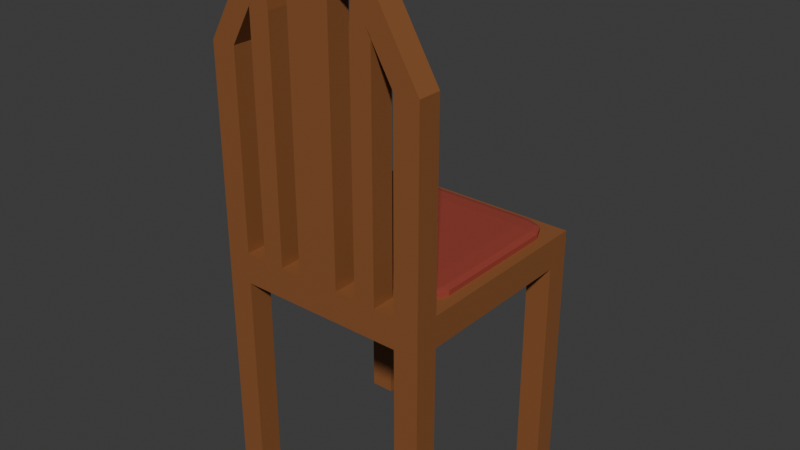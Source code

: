# Source: stul.blend  (saved by Blender 4.0.36; exported with 4.5.12 LTS)
import bpy
from mathutils import Matrix  # noqa: F401  (used for matrix-valued properties, if any)

bpy.ops.wm.read_factory_settings(use_empty=True)
scene = bpy.context.scene
scene.name = 'Scene'

# ---- collections
col_collection = bpy.data.collections.new('Collection'); scene.collection.children.link(col_collection)

# ---- materials (node trees are filled in below, after node groups)
mat_x = bpy.data.materials.new('Материал')
mat_x.use_transparent_shadow = False
mat_001 = bpy.data.materials.new('Материал.001')
mat_001.use_transparent_shadow = False

# ---- material node trees
mat_x.use_nodes = True; mat_x.node_tree.nodes.clear()
_N = mat_x.node_tree.nodes; _L = mat_x.node_tree.links
n0 = _N.new('ShaderNodeBsdfPrincipled'); n0.name = 'Принципиальный BSDF'; n0.location = (10, 300)
n0.inputs[0].default_value = (0.2585, 0.09624, 0.03189, 1.0)
n0.inputs[3].default_value = 1.45
n1 = _N.new('ShaderNodeOutputMaterial'); n1.name = 'Вывод материала'; n1.location = (300, 300)
_L.new(n0.outputs[0], n1.inputs[0])
n1.is_active_output = True
mat_001.use_nodes = True; mat_001.node_tree.nodes.clear()
_N = mat_001.node_tree.nodes; _L = mat_001.node_tree.links
n0 = _N.new('ShaderNodeBsdfPrincipled'); n0.name = 'Принципиальный BSDF'; n0.location = (10, 300)
n0.inputs[0].default_value = (0.3212, 0.05578, 0.03832, 1.0)
n0.inputs[3].default_value = 1.45
n1 = _N.new('ShaderNodeOutputMaterial'); n1.name = 'Вывод материала'; n1.location = (300, 300)
_L.new(n0.outputs[0], n1.inputs[0])
n1.is_active_output = True

# ---- world
world_world = bpy.data.worlds.new('World'); scene.world = world_world
world_world.use_nodes = True; world_world.node_tree.nodes.clear()
_N = world_world.node_tree.nodes; _L = world_world.node_tree.links
n0 = _N.new('ShaderNodeOutputWorld'); n0.name = 'World Output'; n0.location = (300, 300)
n1 = _N.new('ShaderNodeBackground'); n1.name = 'Background'; n1.location = (10, 300)
n1.inputs[0].default_value = (0.05088, 0.05088, 0.05088, 1.0)
_L.new(n1.outputs[0], n0.inputs[0])
n0.is_active_output = True
world_world.color = (0.05088, 0.05088, 0.05088)
world_world.use_sun_shadow = False
world_world.sun_shadow_jitter_overblur = 0.0

# ---- meshes
me_x = bpy.data.meshes.new('Куб')
me_x.from_pydata([(-1.0, -1.0, -1.0), (-1.0, -1.0, 1.0), (-1.0, 1.0, -1.0), (-1.0, 1.0, 1.0), (1.0, -1.0, -1.0), (1.0, -1.0, 1.0), (1.0, 1.0, -1.0), (1.0, 1.0, 1.0), (-0.7728, 1.0, -1.0), (0.7728, 1.0, -1.0), (0.7728, 1.0, 1.0), (-0.7728, 1.0, 1.0), (0.7728, -1.0, -1.0), (-0.7728, -1.0, -1.0), (-0.7728, -1.0, 1.0), (0.7728, -1.0, 1.0), (-1.0, -0.7835, -1.0), (-1.0, 0.7835, -1.0), (-1.0, 0.7835, 1.0), (-1.0, -0.7835, 1.0), (1.0, 0.7835, -1.0), (1.0, -0.7835, -1.0), (1.0, 0.7835, 1.0), (1.0, -0.7835, 1.0), (-0.7728, 0.7835, 1.0), (-0.7728, -0.7835, 1.0), (0.7728, -0.7835, 1.0), (0.7728, 0.7835, 1.0), (0.7728, 0.7835, -1.0), (0.7728, -0.7835, -1.0), (-0.7728, -0.7835, -1.0), (-0.7728, 0.7835, -1.0), (-0.7728, 1.0, -15.61), (-1.0, 1.0, -15.61), (0.7728, 1.0, -15.61), (1.0, 1.0, -15.61), (1.0, -1.0, -15.61), (0.7728, -1.0, -15.61), (-0.7728, -1.0, -15.61), (-1.0, -1.0, -15.61), (1.0, -0.7835, -15.61), (0.7728, -0.7835, -15.61), (0.7728, 0.7835, -15.61), (1.0, 0.7835, -15.61), (-0.7728, -0.7835, -15.61), (-1.0, -0.7835, -15.61), (-1.0, 0.7835, -15.61), (-0.7728, 0.7835, -15.61), (0.7728, -1.0, 13.42), (1.0, -1.0, 13.42), (-1.0, -1.0, 13.42), (-0.7728, -1.0, 13.42), (-1.0, -0.7835, 13.42), (-0.7728, -0.7835, 13.42), (0.7728, -0.7835, 13.42), (1.0, -0.7835, 13.42), (0.5114, -1.0, 19.28), (-0.5234, -1.0, 19.28), (-0.5234, -0.7835, 19.28), (0.5114, -0.7835, 19.28), (0.5285, -1.0, 16.35), (0.5285, -0.7835, 16.35), (0.7557, -0.7835, 16.35), (0.7557, -1.0, 16.35), (0.4063, -1.0, 17.81), (0.4063, -0.7835, 17.81), (0.6336, -0.7835, 17.81), (0.6336, -1.0, 17.81), (-0.5345, -0.7835, 16.35), (-0.5345, -1.0, 16.35), (-0.7617, -1.0, 16.35), (-0.7617, -0.7835, 16.35), (-0.4153, -0.7835, 17.81), (-0.4153, -1.0, 17.81), (-0.6425, -1.0, 17.81), (-0.6425, -0.7835, 17.81), (0.0, 1.0, 1.0), (0.0, -1.0, 1.0), (0.0, 1.0, -1.0), (0.0, -1.0, -1.0), (0.0, -0.7835, -1.0), (0.0, 0.7835, -1.0), (0.0, -0.7835, 1.0), (0.0, 0.7835, 1.0), (0.3864, -1.0, 1.0), (0.3864, 1.0, -1.0), (0.3864, 0.7835, -1.0), (0.3864, -0.7835, 1.0), (0.3864, 1.0, 1.0), (0.3864, -1.0, -1.0), (0.3864, -0.7835, -1.0), (0.3864, 0.7835, 1.0), (-0.3864, 1.0, 1.0), (-0.3864, -1.0, -1.0), (-0.3864, -0.7835, -1.0), (-0.3864, 0.7835, 1.0), (-0.3864, -1.0, 1.0), (-0.3864, 1.0, -1.0), (-0.3864, 0.7835, -1.0), (-0.3864, -0.7835, 1.0), (-0.1932, -1.0, 1.0), (-0.1932, 1.0, -1.0), (-0.1932, 0.7835, -1.0), (-0.1932, -0.7835, 1.0), (-0.1932, 1.0, 1.0), (-0.1932, -1.0, -1.0), (-0.1932, -0.7835, -1.0), (-0.1932, 0.7835, 1.0), (0.1932, 1.0, 1.0), (0.1932, -1.0, -1.0), (0.1932, -0.7835, -1.0), (0.1932, 0.7835, 1.0), (0.1932, -1.0, 1.0), (0.1932, 1.0, -1.0), (0.1932, 0.7835, -1.0), (0.1932, -0.7835, 1.0), (0.5796, -1.0, 1.0), (0.5796, 1.0, -1.0), (0.5796, 0.7835, -1.0), (0.5796, -0.7835, 1.0), (0.5796, 1.0, 1.0), (0.5796, -1.0, -1.0), (0.5796, -0.7835, -1.0), (0.5796, 0.7835, 1.0), (-0.5796, 1.0, 1.0), (-0.5796, -1.0, -1.0), (-0.5796, -0.7835, -1.0), (-0.5796, 0.7835, 1.0), (-0.5796, -1.0, 1.0), (-0.5796, 1.0, -1.0), (-0.5796, 0.7835, -1.0), (-0.5796, -0.7835, 1.0), (0.3864, -1.0, 15.78), (0.3864, -0.7835, 15.78), (-0.5796, -1.0, 15.78), (-0.3864, -1.0, 15.78), (-0.5796, -0.7835, 15.78), (-0.3864, -0.7835, 15.78), (0.5796, -1.0, 15.78), (0.5796, -0.7835, 15.78), (-0.1932, -1.0, 17.83), (0.0, -1.0, 17.83), (-0.1932, -0.7835, 17.83), (0.0, -0.7835, 17.83), (0.1932, -1.0, 17.83), (0.1932, -0.7835, 17.83)], [], [(11, 3, 18, 24), (7, 10, 27, 22), (25, 19, 52, 53), (17, 18, 3, 2), (4, 5, 15, 12), (6, 7, 22, 20), (9, 10, 7, 6), (13, 14, 1, 0), (13, 0, 39, 38), (120, 123, 27, 10), (129, 130, 31, 8), (116, 121, 12, 15), (124, 129, 8, 11), (2, 3, 11, 8), (126, 125, 13, 30), (21, 23, 5, 4), (19, 1, 50, 52), (20, 28, 42, 43), (6, 20, 43, 35), (119, 116, 15, 26), (4, 12, 37, 36), (126, 30, 31, 130), (119, 26, 27, 123), (21, 29, 28, 20), (19, 25, 24, 18), (30, 16, 17, 31), (23, 21, 20, 22), (26, 23, 22, 27), (18, 17, 16, 19), (0, 1, 19, 16), (34, 35, 43, 42), (45, 44, 38, 39), (41, 40, 36, 37), (33, 32, 47, 46), (17, 2, 33, 46), (12, 29, 41, 37), (8, 31, 47, 32), (21, 4, 36, 40), (30, 13, 38, 44), (28, 9, 34, 42), (16, 30, 44, 45), (2, 8, 32, 33), (31, 17, 46, 47), (9, 6, 35, 34), (29, 21, 40, 41), (0, 16, 45, 39), (1, 14, 51, 50), (5, 23, 55, 49), (14, 25, 53, 51), (15, 5, 49, 48), (23, 26, 54, 55), (26, 15, 48, 54), (75, 58, 59, 66), (67, 66, 59, 56), (75, 74, 57, 58), (57, 56, 59, 58), (69, 73, 74, 70, 50, 51), (49, 55, 62, 63), (55, 54, 61, 62), (54, 48, 60, 61), (63, 62, 66, 67), (62, 61, 65, 66), (61, 60, 64, 65), (53, 52, 71, 68), (52, 50, 70, 71), (51, 53, 68, 69), (68, 71, 75, 72), (71, 70, 74, 75), (69, 68, 72, 73), (64, 73, 72, 65), (103, 82, 83, 107), (110, 80, 81, 114), (82, 103, 142, 143), (110, 109, 79, 80), (108, 113, 78, 76), (100, 105, 79, 77), (113, 114, 81, 78), (104, 107, 83, 76), (117, 118, 86, 85), (120, 117, 85, 88), (122, 121, 89, 90), (122, 90, 86, 118), (115, 87, 91, 111), (115, 112, 84, 87), (112, 109, 89, 84), (108, 111, 91, 88), (124, 127, 95, 92), (128, 125, 93, 96), (119, 87, 133, 139), (131, 99, 95, 127), (106, 94, 98, 102), (106, 105, 93, 94), (104, 101, 97, 92), (101, 102, 98, 97), (78, 81, 102, 101), (76, 78, 101, 104), (80, 79, 105, 106), (80, 106, 102, 81), (92, 95, 107, 104), (96, 93, 105, 100), (99, 96, 100, 103), (99, 103, 107, 95), (76, 83, 111, 108), (77, 79, 109, 112), (112, 115, 145, 144), (82, 115, 111, 83), (85, 86, 114, 113), (88, 85, 113, 108), (90, 89, 109, 110), (90, 110, 114, 86), (29, 122, 118, 28), (29, 12, 121, 122), (10, 9, 117, 120), (9, 28, 118, 117), (87, 119, 123, 91), (131, 128, 134, 136), (84, 89, 121, 116), (88, 91, 123, 120), (25, 131, 127, 24), (25, 14, 128, 131), (14, 13, 125, 128), (11, 24, 127, 124), (94, 126, 130, 98), (94, 93, 125, 126), (92, 97, 129, 124), (97, 98, 130, 129), (136, 134, 135, 137), (133, 132, 138, 139), (99, 131, 136, 137), (96, 99, 137, 135), (87, 84, 132, 133), (116, 119, 139, 138), (84, 116, 138, 132), (128, 96, 135, 134), (142, 140, 141, 143), (143, 141, 144, 145), (77, 112, 144, 141), (103, 100, 140, 142), (115, 82, 143, 145), (100, 77, 141, 140), (135, 137, 72, 73), (72, 137, 136, 68), (135, 73, 69, 134), (133, 132, 64, 65), (64, 132, 138, 60), (65, 133, 139, 61), (63, 67, 64, 60, 48, 49), (74, 67, 56, 57)])
_uv = me_x.uv_layers.new(name='UVКарта')
_uv.uv.foreach_set('vector', [0.8466, 0.5, 0.875, 0.5, 0.875, 0.5271, 0.8466, 0.5271, 0.625, 0.5, 0.6534, 0.5, 0.6534, 0.5271, 0.625, 0.5271, 0.8466, 0.7229, 0.875, 0.7229, 0.875, 0.7229, 0.8466, 0.7229, 0.375, 0.2229, 0.625, 0.2229, 0.625, 0.25, 0.375, 0.25, 0.375, 0.75, 0.625, 0.75, 0.625, 0.7784, 0.375, 0.7784, 0.375, 0.5, 0.625, 0.5, 0.625, 0.5271, 0.375, 0.5271, 0.375, 0.4716, 0.625, 0.4716, 0.625, 0.5, 0.375, 0.5, 0.375, 0.9716, 0.625, 0.9716, 0.625, 1.0, 0.375, 1.0, 0.375, 0.9716, 0.375, 1.0, 0.375, 1.0, 0.375, 0.9716, 0.6776, 0.5, 0.6776, 0.5271, 0.6534, 0.5271, 0.6534, 0.5, 0.1776, 0.5, 0.1776, 0.5271, 0.1534, 0.5271, 0.1534, 0.5, 0.625, 0.8026, 0.375, 0.8026, 0.375, 0.7784, 0.625, 0.7784, 0.625, 0.3026, 0.375, 0.3026, 0.375, 0.2784, 0.625, 0.2784, 0.375, 0.25, 0.625, 0.25, 0.625, 0.2784, 0.375, 0.2784, 0.1776, 0.7229, 0.1776, 0.75, 0.1534, 0.75, 0.1534, 0.7229, 0.375, 0.7229, 0.625, 0.7229, 0.625, 0.75, 0.375, 0.75, 0.625, 0.02706, 0.625, 0.0, 0.625, 0.0, 0.625, 0.02706, 0.375, 0.5271, 0.3466, 0.5271, 0.3466, 0.5271, 0.375, 0.5271, 0.375, 0.5, 0.375, 0.5271, 0.375, 0.5271, 0.375, 0.5, 0.6776, 0.7229, 0.6776, 0.75, 0.6534, 0.75, 0.6534, 0.7229, 0.375, 0.75, 0.375, 0.7784, 0.375, 0.7784, 0.375, 0.75, 0.1776, 0.7229, 0.1534, 0.7229, 0.1534, 0.5271, 0.1776, 0.5271, 0.6776, 0.7229, 0.6534, 0.7229, 0.6534, 0.5271, 0.6776, 0.5271, 0.375, 0.7229, 0.3466, 0.7229, 0.3466, 0.5271, 0.375, 0.5271, 0.875, 0.7229, 0.8466, 0.7229, 0.8466, 0.5271, 0.875, 0.5271, 0.1534, 0.7229, 0.125, 0.7229, 0.125, 0.5271, 0.1534, 0.5271, 0.625, 0.7229, 0.375, 0.7229, 0.375, 0.5271, 0.625, 0.5271, 0.6534, 0.7229, 0.625, 0.7229, 0.625, 0.5271, 0.6534, 0.5271, 0.625, 0.2229, 0.375, 0.2229, 0.375, 0.02706, 0.625, 0.02706, 0.375, 0.0, 0.625, 0.0, 0.625, 0.02706, 0.375, 0.02706, 0.3466, 0.5, 0.375, 0.5, 0.375, 0.5271, 0.3466, 0.5271, 0.125, 0.7229, 0.1534, 0.7229, 0.1534, 0.75, 0.125, 0.75, 0.3466, 0.7229, 0.375, 0.7229, 0.375, 0.75, 0.3466, 0.75, 0.125, 0.5, 0.1534, 0.5, 0.1534, 0.5271, 0.125, 0.5271, 0.375, 0.2229, 0.375, 0.25, 0.375, 0.25, 0.375, 0.2229, 0.3466, 0.75, 0.3466, 0.7229, 0.3466, 0.7229, 0.3466, 0.75, 0.1534, 0.5, 0.1534, 0.5271, 0.1534, 0.5271, 0.1534, 0.5, 0.375, 0.7229, 0.375, 0.75, 0.375, 0.75, 0.375, 0.7229, 0.1534, 0.7229, 0.1534, 0.75, 0.1534, 0.75, 0.1534, 0.7229, 0.3466, 0.5271, 0.3466, 0.5, 0.3466, 0.5, 0.3466, 0.5271, 0.125, 0.7229, 0.1534, 0.7229, 0.1534, 0.7229, 0.125, 0.7229, 0.375, 0.25, 0.375, 0.2784, 0.375, 0.2784, 0.375, 0.25, 0.1534, 0.5271, 0.125, 0.5271, 0.125, 0.5271, 0.1534, 0.5271, 0.375, 0.4716, 0.375, 0.5, 0.375, 0.5, 0.375, 0.4716, 0.3466, 0.7229, 0.375, 0.7229, 0.375, 0.7229, 0.3466, 0.7229, 0.375, 0.0, 0.375, 0.02706, 0.375, 0.02706, 0.375, 0.0, 0.625, 1.0, 0.625, 0.9716, 0.625, 0.9716, 0.625, 1.0, 0.625, 0.75, 0.625, 0.7229, 0.625, 0.7229, 0.625, 0.75, 0.8466, 0.75, 0.8466, 0.7229, 0.8466, 0.7229, 0.8466, 0.75, 0.625, 0.7784, 0.625, 0.75, 0.625, 0.75, 0.625, 0.7784, 0.625, 0.7229, 0.6534, 0.7229, 0.6534, 0.7229, 0.625, 0.7229, 0.6534, 0.7229, 0.6534, 0.75, 0.6534, 0.75, 0.6534, 0.7229, 0.625, 0.02706, 0.625, 0.02706, 0.625, 0.7229, 0.625, 0.7229, 0.625, 0.75, 0.625, 0.7229, 0.625, 0.7229, 0.625, 0.75, 0.625, 0.02706, 0.625, 0.0, 0.625, 0.0, 0.625, 0.02706, 0.625, 0.0, 0.625, 0.75, 0.625, 0.7229, 0.625, 0.02706, 0.625, 0.9716, 0.625, 0.9716, 0.625, 1.0, 0.625, 1.0, 0.625, 1.0, 0.625, 0.9716, 0.625, 0.75, 0.625, 0.7229, 0.625, 0.7229, 0.625, 0.75, 0.625, 0.7229, 0.6534, 0.7229, 0.6534, 0.7229, 0.625, 0.7229, 0.6534, 0.7229, 0.6534, 0.75, 0.6534, 0.75, 0.6534, 0.7229, 0.625, 0.75, 0.625, 0.7229, 0.625, 0.7229, 0.625, 0.75, 0.625, 0.7229, 0.6534, 0.7229, 0.6534, 0.7229, 0.625, 0.7229, 0.6534, 0.7229, 0.6534, 0.75, 0.6534, 0.75, 0.6534, 0.7229, 0.8466, 0.7229, 0.875, 0.7229, 0.875, 0.7229, 0.8466, 0.7229, 0.625, 0.02706, 0.625, 0.0, 0.625, 0.0, 0.625, 0.02706, 0.8466, 0.75, 0.8466, 0.7229, 0.8466, 0.7229, 0.8466, 0.75, 0.8466, 0.7229, 0.875, 0.7229, 0.875, 0.7229, 0.8466, 0.7229, 0.625, 0.02706, 0.625, 0.0, 0.625, 0.0, 0.625, 0.02706, 0.8466, 0.75, 0.8466, 0.7229, 0.8466, 0.7229, 0.8466, 0.75, 0.6534, 0.75, 0.8466, 0.75, 0.8466, 0.7229, 0.6534, 0.7229, 0.7741, 0.7229, 0.75, 0.7229, 0.75, 0.5271, 0.7741, 0.5271, 0.2741, 0.7229, 0.25, 0.7229, 0.25, 0.5271, 0.2741, 0.5271, 0.75, 0.7229, 0.7741, 0.7229, 0.7741, 0.7229, 0.75, 0.7229, 0.2741, 0.7229, 0.2741, 0.75, 0.25, 0.75, 0.25, 0.7229, 0.625, 0.3991, 0.375, 0.3991, 0.375, 0.375, 0.625, 0.375, 0.625, 0.8991, 0.375, 0.8991, 0.375, 0.875, 0.625, 0.875, 0.2741, 0.5, 0.2741, 0.5271, 0.25, 0.5271, 0.25, 0.5, 0.7741, 0.5, 0.7741, 0.5271, 0.75, 0.5271, 0.75, 0.5, 0.3224, 0.5, 0.3224, 0.5271, 0.2983, 0.5271, 0.2983, 0.5, 0.625, 0.4474, 0.375, 0.4474, 0.375, 0.4233, 0.625, 0.4233, 0.3224, 0.7229, 0.3224, 0.75, 0.2983, 0.75, 0.2983, 0.7229, 0.3224, 0.7229, 0.2983, 0.7229, 0.2983, 0.5271, 0.3224, 0.5271, 0.7259, 0.7229, 0.7017, 0.7229, 0.7017, 0.5271, 0.7259, 0.5271, 0.7259, 0.7229, 0.7259, 0.75, 0.7017, 0.75, 0.7017, 0.7229, 0.625, 0.8509, 0.375, 0.8509, 0.375, 0.8267, 0.625, 0.8267, 0.7259, 0.5, 0.7259, 0.5271, 0.7017, 0.5271, 0.7017, 0.5, 0.8224, 0.5, 0.8224, 0.5271, 0.7983, 0.5271, 0.7983, 0.5, 0.625, 0.9474, 0.375, 0.9474, 0.375, 0.9233, 0.625, 0.9233, 0.6776, 0.7229, 0.7017, 0.7229, 0.7017, 0.7229, 0.6776, 0.7229, 0.8224, 0.7229, 0.7983, 0.7229, 0.7983, 0.5271, 0.8224, 0.5271, 0.2259, 0.7229, 0.2017, 0.7229, 0.2017, 0.5271, 0.2259, 0.5271, 0.2259, 0.7229, 0.2259, 0.75, 0.2017, 0.75, 0.2017, 0.7229, 0.625, 0.3509, 0.375, 0.3509, 0.375, 0.3267, 0.625, 0.3267, 0.2259, 0.5, 0.2259, 0.5271, 0.2017, 0.5271, 0.2017, 0.5, 0.25, 0.5, 0.25, 0.5271, 0.2259, 0.5271, 0.2259, 0.5, 0.625, 0.375, 0.375, 0.375, 0.375, 0.3509, 0.625, 0.3509, 0.25, 0.7229, 0.25, 0.75, 0.2259, 0.75, 0.2259, 0.7229, 0.25, 0.7229, 0.2259, 0.7229, 0.2259, 0.5271, 0.25, 0.5271, 0.7983, 0.5, 0.7983, 0.5271, 0.7741, 0.5271, 0.7741, 0.5, 0.625, 0.9233, 0.375, 0.9233, 0.375, 0.8991, 0.625, 0.8991, 0.7983, 0.7229, 0.7983, 0.75, 0.7741, 0.75, 0.7741, 0.7229, 0.7983, 0.7229, 0.7741, 0.7229, 0.7741, 0.5271, 0.7983, 0.5271, 0.75, 0.5, 0.75, 0.5271, 0.7259, 0.5271, 0.7259, 0.5, 0.625, 0.875, 0.375, 0.875, 0.375, 0.8509, 0.625, 0.8509, 0.7259, 0.75, 0.7259, 0.7229, 0.7259, 0.7229, 0.7259, 0.75, 0.75, 0.7229, 0.7259, 0.7229, 0.7259, 0.5271, 0.75, 0.5271, 0.2983, 0.5, 0.2983, 0.5271, 0.2741, 0.5271, 0.2741, 0.5, 0.625, 0.4233, 0.375, 0.4233, 0.375, 0.3991, 0.625, 0.3991, 0.2983, 0.7229, 0.2983, 0.75, 0.2741, 0.75, 0.2741, 0.7229, 0.2983, 0.7229, 0.2741, 0.7229, 0.2741, 0.5271, 0.2983, 0.5271, 0.3466, 0.7229, 0.3224, 0.7229, 0.3224, 0.5271, 0.3466, 0.5271, 0.3466, 0.7229, 0.3466, 0.75, 0.3224, 0.75, 0.3224, 0.7229, 0.625, 0.4716, 0.375, 0.4716, 0.375, 0.4474, 0.625, 0.4474, 0.3466, 0.5, 0.3466, 0.5271, 0.3224, 0.5271, 0.3224, 0.5, 0.7017, 0.7229, 0.6776, 0.7229, 0.6776, 0.5271, 0.7017, 0.5271, 0.8224, 0.7229, 0.8224, 0.75, 0.8224, 0.75, 0.8224, 0.7229, 0.625, 0.8267, 0.375, 0.8267, 0.375, 0.8026, 0.625, 0.8026, 0.7017, 0.5, 0.7017, 0.5271, 0.6776, 0.5271, 0.6776, 0.5, 0.8466, 0.7229, 0.8224, 0.7229, 0.8224, 0.5271, 0.8466, 0.5271, 0.8466, 0.7229, 0.8466, 0.75, 0.8224, 0.75, 0.8224, 0.7229, 0.625, 0.9716, 0.375, 0.9716, 0.375, 0.9474, 0.625, 0.9474, 0.8466, 0.5, 0.8466, 0.5271, 0.8224, 0.5271, 0.8224, 0.5, 0.2017, 0.7229, 0.1776, 0.7229, 0.1776, 0.5271, 0.2017, 0.5271, 0.2017, 0.7229, 0.2017, 0.75, 0.1776, 0.75, 0.1776, 0.7229, 0.625, 0.3267, 0.375, 0.3267, 0.375, 0.3026, 0.625, 0.3026, 0.2017, 0.5, 0.2017, 0.5271, 0.1776, 0.5271, 0.1776, 0.5, 0.8224, 0.7229, 0.8224, 0.75, 0.7983, 0.75, 0.7983, 0.7229, 0.7017, 0.7229, 0.7017, 0.75, 0.6776, 0.75, 0.6776, 0.7229, 0.7983, 0.7229, 0.8224, 0.7229, 0.8224, 0.7229, 0.7983, 0.7229, 0.7983, 0.75, 0.7983, 0.7229, 0.7983, 0.7229, 0.7983, 0.75, 0.7017, 0.7229, 0.7017, 0.75, 0.7017, 0.75, 0.7017, 0.7229, 0.6776, 0.75, 0.6776, 0.7229, 0.6776, 0.7229, 0.6776, 0.75, 0.625, 0.8267, 0.625, 0.8026, 0.625, 0.8026, 0.625, 0.8267, 0.625, 0.9474, 0.625, 0.9233, 0.625, 0.9233, 0.625, 0.9474, 0.7741, 0.7229, 0.7741, 0.75, 0.75, 0.75, 0.75, 0.7229, 0.75, 0.7229, 0.75, 0.75, 0.7259, 0.75, 0.7259, 0.7229, 0.625, 0.875, 0.625, 0.8509, 0.625, 0.8509, 0.625, 0.875, 0.7741, 0.7229, 0.7741, 0.75, 0.7741, 0.75, 0.7741, 0.7229, 0.7259, 0.7229, 0.75, 0.7229, 0.75, 0.7229, 0.7259, 0.7229, 0.625, 0.8991, 0.625, 0.875, 0.625, 0.875, 0.625, 0.8991, 0.7983, 0.75, 0.7983, 0.7229, 0.8466, 0.7229, 0.8466, 0.75, 0.8466, 0.7229, 0.7983, 0.7229, 0.8224, 0.7229, 0.8466, 0.7229, 0.7983, 0.75, 0.8466, 0.75, 0.625, 0.9716, 0.8224, 0.75, 0.7017, 0.7229, 0.7017, 0.75, 0.6534, 0.75, 0.6534, 0.7229, 0.6534, 0.75, 0.7017, 0.75, 0.6776, 0.75, 0.625, 0.7784, 0.6534, 0.7229, 0.7017, 0.7229, 0.6776, 0.7229, 0.6534, 0.7229, 0.625, 0.75, 0.625, 0.75, 0.625, 0.7784, 0.625, 0.7784, 0.625, 0.7784, 0.625, 0.75, 0.625, 0.0, 0.625, 0.75, 0.625, 0.75, 0.625, 0.0])
me_x.materials.append(mat_x)
me_x.update()
me_001 = bpy.data.meshes.new('Куб.001')
me_001.from_pydata([(-1.0, -1.0, -1.0), (-1.0, -1.0, 1.0), (-1.0, 1.0, -1.0), (-1.0, 1.0, 1.0), (1.0, -1.0, -1.0), (1.0, -1.0, 1.0), (1.0, 1.0, -1.0), (1.0, 1.0, 1.0)], [], [(0, 1, 3, 2), (2, 3, 7, 6), (6, 7, 5, 4), (4, 5, 1, 0), (2, 6, 4, 0), (7, 3, 1, 5)])
_uv = me_001.uv_layers.new(name='UVКарта')
_uv.uv.foreach_set('vector', [0.375, 0.0, 0.625, 0.0, 0.625, 0.25, 0.375, 0.25, 0.375, 0.25, 0.625, 0.25, 0.625, 0.5, 0.375, 0.5, 0.375, 0.5, 0.625, 0.5, 0.625, 0.75, 0.375, 0.75, 0.375, 0.75, 0.625, 0.75, 0.625, 1.0, 0.375, 1.0, 0.125, 0.5, 0.375, 0.5, 0.375, 0.75, 0.125, 0.75, 0.625, 0.5, 0.875, 0.5, 0.875, 0.75, 0.625, 0.75])
me_001.materials.append(mat_001)
me_001.update()

# ---- objects
ob_x = bpy.data.objects.new('Куб', me_x)
ob_001 = bpy.data.objects.new('Куб.001', me_001)

# ---- transforms, parenting, visibility, modifiers, constraints
ob_x.location = (0.0, 0.0, 2.133)
ob_x.scale = (1.0, 1.0, 0.1415)
ob_001.location = (0.0, 0.1109, 2.268)
ob_001.scale = (0.8948, 0.7922, 0.06784)
_m = ob_001.modifiers.new('Фаска', 'BEVEL')
_m.width = 0.24
_m.width_pct = 0.24
_m.segments = 2

# ---- collection membership
col_collection.objects.link(ob_x)
col_collection.objects.link(ob_001)

# ---- scene / render settings (as saved in the file)
scene.frame_start = 1; scene.frame_end = 250; scene.frame_set(1)
scene.render.engine = 'BLENDER_EEVEE_NEXT'
scene.cycles.sampling_pattern = 'TABULATED_SOBOL'
bpy.context.view_layer.update()

# ---- added for rendering (the .blend has no active camera and no usable light): camera, sun
cam_auto = bpy.data.cameras.new('AutoCamera')
cam_auto.lens = 50.0
cam_auto.sensor_width = 36.0
cam_auto.clip_end = 1000.0
ob_auto_camera = bpy.data.objects.new('AutoCamera', cam_auto)
scene.collection.objects.link(ob_auto_camera)
ob_auto_camera.location = (5.26418, -6.31701, 6.60442)
ob_auto_camera.rotation_euler = (1.09748, -7.21219e-08, 0.694738)
scene.camera = ob_auto_camera
light_auto_sun = bpy.data.lights.new('AutoSun', 'SUN')
light_auto_sun.energy = 3.0
light_auto_sun.angle = 0.0523599
ob_auto_sun = bpy.data.objects.new('AutoSun', light_auto_sun)
scene.collection.objects.link(ob_auto_sun)
ob_auto_sun.rotation_euler = (0.872665, 0.174533, 0.523599)
bpy.context.view_layer.update()
